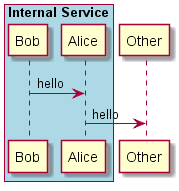

The diagram above was rendered by PlantUML. Its source (embedded in the PNG):
@startuml

box "Internal Service" #LightBlue
	participant Bob
	participant Alice
end box
participant Other

Bob -> Alice : hello
Alice -> Other : hello

@enduml